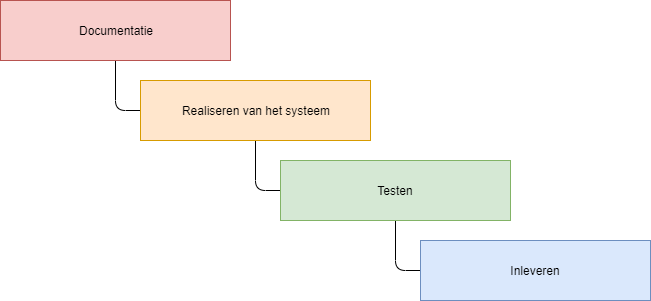

The diagram above was exported from draw.io. Its source (the exported page's mxGraphModel, read from the mxfile embedded in the PNG):
<mxGraphModel dx="840" dy="745" grid="1" gridSize="10" guides="1" tooltips="1" connect="1" arrows="1" fold="1" page="1" pageScale="1" pageWidth="850" pageHeight="1100" math="0" shadow="0">
  <root>
    <mxCell id="0" />
    <mxCell id="1" parent="0" />
    <mxCell id="CaGfsYU3KDhwMPcNEidN-21" style="edgeStyle=orthogonalEdgeStyle;rounded=1;orthogonalLoop=1;jettySize=auto;html=1;entryX=0;entryY=0.5;entryDx=0;entryDy=0;endArrow=none;endFill=0;" edge="1" parent="1" source="CaGfsYU3KDhwMPcNEidN-17" target="CaGfsYU3KDhwMPcNEidN-18">
      <mxGeometry relative="1" as="geometry" />
    </mxCell>
    <mxCell id="CaGfsYU3KDhwMPcNEidN-17" value="Documentatie" style="rounded=0;whiteSpace=wrap;html=1;fillColor=#f8cecc;strokeColor=#b85450;" vertex="1" parent="1">
      <mxGeometry x="20" y="20" width="230" height="60" as="geometry" />
    </mxCell>
    <mxCell id="CaGfsYU3KDhwMPcNEidN-22" style="edgeStyle=orthogonalEdgeStyle;rounded=1;orthogonalLoop=1;jettySize=auto;html=1;entryX=0;entryY=0.5;entryDx=0;entryDy=0;endArrow=none;endFill=0;" edge="1" parent="1" source="CaGfsYU3KDhwMPcNEidN-18" target="CaGfsYU3KDhwMPcNEidN-19">
      <mxGeometry relative="1" as="geometry" />
    </mxCell>
    <mxCell id="CaGfsYU3KDhwMPcNEidN-18" value="Realiseren van het systeem" style="rounded=0;whiteSpace=wrap;html=1;fillColor=#ffe6cc;strokeColor=#d79b00;" vertex="1" parent="1">
      <mxGeometry x="160" y="100" width="230" height="60" as="geometry" />
    </mxCell>
    <mxCell id="CaGfsYU3KDhwMPcNEidN-23" style="edgeStyle=orthogonalEdgeStyle;rounded=1;orthogonalLoop=1;jettySize=auto;html=1;entryX=0;entryY=0.5;entryDx=0;entryDy=0;endArrow=none;endFill=0;" edge="1" parent="1" source="CaGfsYU3KDhwMPcNEidN-19" target="CaGfsYU3KDhwMPcNEidN-20">
      <mxGeometry relative="1" as="geometry" />
    </mxCell>
    <mxCell id="CaGfsYU3KDhwMPcNEidN-19" value="Testen" style="rounded=0;whiteSpace=wrap;html=1;fillColor=#d5e8d4;strokeColor=#82b366;" vertex="1" parent="1">
      <mxGeometry x="300" y="180" width="230" height="60" as="geometry" />
    </mxCell>
    <mxCell id="CaGfsYU3KDhwMPcNEidN-20" value="Inleveren" style="rounded=0;whiteSpace=wrap;html=1;fillColor=#dae8fc;strokeColor=#6c8ebf;" vertex="1" parent="1">
      <mxGeometry x="440" y="260" width="230" height="60" as="geometry" />
    </mxCell>
  </root>
</mxGraphModel>